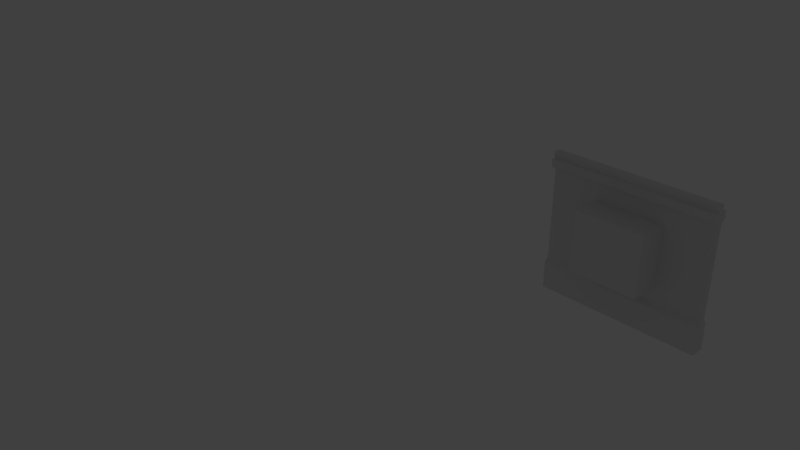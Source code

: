 # Source: terreno-Level03.blend  (saved by Blender 2.79.0; exported with 4.5.12 LTS)
import bpy
from mathutils import Matrix  # noqa: F401  (used for matrix-valued properties, if any)

bpy.ops.wm.read_factory_settings(use_empty=True)
scene = bpy.context.scene
scene.name = 'Scene'

# ---- collections
col_collection_1 = bpy.data.collections.new('Collection 1'); scene.collection.children.link(col_collection_1)
col_collection_1.hide_render = True
col_collection_1.hide_viewport = True
col_collection_2 = bpy.data.collections.new('Collection 2'); scene.collection.children.link(col_collection_2)

# ---- materials (node trees are filled in below, after node groups)
mat_material = bpy.data.materials.new('Material')
mat_material.alpha_threshold = 0.0
mat_material.use_transparent_shadow = False
mat_material.roughness = 0.5
mat_material.line_color = (0.0, 0.0, 0.0, 1.0)

# ---- material node trees

# ---- world
world_world = bpy.data.worlds.new('World'); scene.world = world_world
world_world.color = (0.05088, 0.05088, 0.05088)
world_world.use_sun_shadow = False
world_world.sun_shadow_jitter_overblur = 0.0
world_world.cycles.sampling_method = 'MANUAL'

# ---- cameras
cam_camera = bpy.data.cameras.new('Camera')
cam_camera.clip_end = 100.0
cam_camera.lens = 35.0
cam_camera.sensor_width = 32.0
cam_camera.sensor_height = 18.0
cam_camera.ortho_scale = 7.314
cam_camera.dof.focus_distance = 0.0
cam_camera.dof.aperture_fstop = 128.0

# ---- lights
light_lamp = bpy.data.lights.new('Lamp', 'POINT')
light_lamp.transmission_factor = 0.0
light_lamp.cutoff_distance = 30.0
light_lamp.energy = 100.0
light_lamp.shadow_buffer_clip_start = 1.001
light_lamp.shadow_soft_size = 0.1
light_lamp.shadow_maximum_resolution = 0.006
light_lamp.use_absolute_resolution = True

# ---- meshes
me_cube_056 = bpy.data.meshes.new('Cube.056')
me_cube_056.from_pydata([(-1.0, -1.0, -1.0), (-1.0, -1.0, 1.0), (-1.0, 1.0, -1.0), (-1.0, 1.0, 1.0), (1.0, -1.0, -1.0), (1.0, -1.0, 1.0), (1.0, 1.0, -1.0), (1.0, 1.0, 1.0)], [], [(0, 1, 3, 2), (2, 3, 7, 6), (6, 7, 5, 4), (4, 5, 1, 0), (7, 3, 1, 5)])
me_cube_056.use_remesh_preserve_volume = False
me_cube_056.use_remesh_preserve_attributes = False
me_cube_056.use_mirror_vertex_groups = False
me_cube_056.update()
me_cube_055 = bpy.data.meshes.new('Cube.055')
me_cube_055.from_pydata([(-1.0, -1.0, -1.0), (-0.9752, -1.003, 1.612), (-1.0, 1.0, -1.0), (-1.0, 1.0, 1.0), (1.0, -1.0, -1.0), (1.0, -1.0, 1.0), (1.0, 1.0, -1.0), (0.9937, 0.9843, 0.3875)], [], [(0, 1, 3, 2), (2, 3, 7, 6), (6, 7, 5, 4), (4, 5, 1, 0), (7, 3, 1, 5)])
me_cube_055.use_remesh_preserve_volume = False
me_cube_055.use_remesh_preserve_attributes = False
me_cube_055.use_mirror_vertex_groups = False
me_cube_055.update()
me_cube_054 = bpy.data.meshes.new('Cube.054')
me_cube_054.from_pydata([(1.0, 1.0, -1.0), (1.0, -1.0, -1.0), (-1.0, -1.0, -1.0), (-1.0, 1.0, -1.0), (1.0, 1.0, 1.0), (1.0, -1.0, 1.0), (-1.0, -1.0, 1.0), (-1.0, 1.0, 1.0)], [], [(0, 1, 2, 3), (4, 7, 6, 5), (0, 4, 5, 1), (1, 5, 6, 2), (2, 6, 7, 3), (4, 0, 3, 7)])
me_cube_054.materials.append(mat_material)
me_cube_054.use_remesh_preserve_volume = False
me_cube_054.use_remesh_preserve_attributes = False
me_cube_054.use_mirror_vertex_groups = False
me_cube_054.update()
me_cube_051 = bpy.data.meshes.new('Cube.051')
me_cube_051.from_pydata([(-1.0, -1.0, -1.0), (-1.0, -1.0, 1.0), (-1.0, 1.0, -1.0), (-1.0, 1.0, 1.0), (1.0, -1.0, -1.0), (1.0, -1.0, 1.0), (1.0, 1.0, -1.0), (1.0, 1.0, 1.0)], [], [(0, 1, 3, 2), (2, 3, 7, 6), (6, 7, 5, 4), (4, 5, 1, 0), (7, 3, 1, 5)])
me_cube_051.use_remesh_preserve_volume = False
me_cube_051.use_remesh_preserve_attributes = False
me_cube_051.use_mirror_vertex_groups = False
me_cube_051.update()
me_cube_049 = bpy.data.meshes.new('Cube.049')
me_cube_049.from_pydata([(-1.0, -1.0, -1.0), (-1.0, -1.0, 1.0), (-1.0, 1.0, -1.0), (-1.0, 1.0, 1.0), (1.0, -1.0, -1.0), (1.0, -1.0, 1.0), (1.0, 1.0, -1.0), (1.0, 1.0, 1.0)], [], [(0, 1, 3, 2), (2, 3, 7, 6), (6, 7, 5, 4), (4, 5, 1, 0), (7, 3, 1, 5)])
me_cube_049.use_remesh_preserve_volume = False
me_cube_049.use_remesh_preserve_attributes = False
me_cube_049.use_mirror_vertex_groups = False
me_cube_049.update()
me_cube_047 = bpy.data.meshes.new('Cube.047')
me_cube_047.from_pydata([(-1.0, -1.0, -1.0), (-1.0, -1.0, 1.0), (-1.0, 1.0, -1.0), (-1.0, 1.0, 1.0), (1.0, -1.0, -1.0), (1.0, -1.0, 1.0), (1.0, 1.0, -1.0), (1.0, 1.0, 1.0)], [], [(0, 1, 3, 2), (2, 3, 7, 6), (6, 7, 5, 4), (4, 5, 1, 0), (7, 3, 1, 5)])
me_cube_047.use_remesh_preserve_volume = False
me_cube_047.use_remesh_preserve_attributes = False
me_cube_047.use_mirror_vertex_groups = False
me_cube_047.update()
me_cube_045 = bpy.data.meshes.new('Cube.045')
me_cube_045.from_pydata([(-1.0, -1.0, -1.0), (-0.9752, -1.003, 1.612), (-1.0, 1.0, -1.0), (-1.0, 1.0, 1.0), (1.0, -1.0, -1.0), (1.0, -1.0, 1.0), (1.0, 1.0, -1.0), (0.9937, 0.9843, 0.3875)], [], [(0, 1, 3, 2), (2, 3, 7, 6), (6, 7, 5, 4), (4, 5, 1, 0), (7, 3, 1, 5)])
me_cube_045.use_remesh_preserve_volume = False
me_cube_045.use_remesh_preserve_attributes = False
me_cube_045.use_mirror_vertex_groups = False
me_cube_045.update()
me_cube_043 = bpy.data.meshes.new('Cube.043')
me_cube_043.from_pydata([(-1.0, -1.0, -1.0), (-1.0, -1.0, 1.0), (-1.0, 1.0, -1.0), (-1.0, 1.0, 1.0), (1.0, -1.0, -1.0), (1.0, -1.0, 1.0), (1.0, 1.0, -1.0), (1.0, 1.0, 1.0)], [], [(0, 1, 3, 2), (2, 3, 7, 6), (6, 7, 5, 4), (4, 5, 1, 0), (7, 3, 1, 5)])
me_cube_043.use_remesh_preserve_volume = False
me_cube_043.use_remesh_preserve_attributes = False
me_cube_043.use_mirror_vertex_groups = False
me_cube_043.update()
me_cube_041 = bpy.data.meshes.new('Cube.041')
me_cube_041.from_pydata([(-1.0, -1.0, -1.0), (-1.0, -1.0, 1.0), (-1.0, 1.0, -1.0), (-1.0, 1.0, 1.0), (1.0, -1.0, -1.0), (1.0, -1.0, 1.0), (1.0, 1.0, -1.0), (1.0, 1.0, 1.0)], [], [(0, 1, 3, 2), (2, 3, 7, 6), (6, 7, 5, 4), (4, 5, 1, 0), (7, 3, 1, 5)])
me_cube_041.use_remesh_preserve_volume = False
me_cube_041.use_remesh_preserve_attributes = False
me_cube_041.use_mirror_vertex_groups = False
me_cube_041.update()
me_cube_039 = bpy.data.meshes.new('Cube.039')
me_cube_039.from_pydata([(-1.0, -1.0, -1.0), (-1.0, -1.0, 1.0), (-1.0, 1.0, -1.0), (-1.0, 1.0, 1.0), (1.0, -1.0, -1.0), (1.0, -1.0, 1.0), (1.0, 1.0, -1.0), (1.0, 1.0, 1.0)], [], [(0, 1, 3, 2), (2, 3, 7, 6), (6, 7, 5, 4), (4, 5, 1, 0), (7, 3, 1, 5)])
me_cube_039.use_remesh_preserve_volume = False
me_cube_039.use_remesh_preserve_attributes = False
me_cube_039.use_mirror_vertex_groups = False
me_cube_039.update()
me_cube_037 = bpy.data.meshes.new('Cube.037')
me_cube_037.from_pydata([(1.0, 1.0, -1.0), (1.0, -1.0, -1.0), (-1.0, -1.0, -1.0), (-1.0, 1.0, -1.0), (1.0, 1.0, 1.0), (1.0, -1.0, 1.0), (-1.0, -1.0, 1.0), (-1.0, 1.0, 1.0)], [], [(0, 1, 2, 3), (4, 7, 6, 5), (0, 4, 5, 1), (1, 5, 6, 2), (2, 6, 7, 3), (4, 0, 3, 7)])
me_cube_037.materials.append(mat_material)
me_cube_037.use_remesh_preserve_volume = False
me_cube_037.use_remesh_preserve_attributes = False
me_cube_037.use_mirror_vertex_groups = False
me_cube_037.update()
me_cube_036 = bpy.data.meshes.new('Cube.036')
me_cube_036.from_pydata([(1.0, 1.0, -1.0), (1.0, -1.0, -1.0), (-1.0, -1.0, -1.0), (-1.0, 1.0, -1.0), (1.0, 1.0, 1.0), (1.0, -1.0, 1.0), (-1.0, -1.0, 1.0), (-1.0, 1.0, 1.0)], [], [(0, 1, 2, 3), (4, 7, 6, 5), (0, 4, 5, 1), (1, 5, 6, 2), (2, 6, 7, 3), (4, 0, 3, 7)])
me_cube_036.materials.append(mat_material)
me_cube_036.use_remesh_preserve_volume = False
me_cube_036.use_remesh_preserve_attributes = False
me_cube_036.use_mirror_vertex_groups = False
me_cube_036.update()
me_cube_031 = bpy.data.meshes.new('Cube.031')
me_cube_031.from_pydata([(-1.0, -1.0, -1.0), (-1.0, -1.0, 1.0), (-1.0, 1.0, -1.0), (-1.0, 1.0, 1.0), (1.0, -1.0, -1.0), (1.0, -1.0, 1.0), (1.0, 1.0, -1.0), (1.0, 1.0, 1.0)], [], [(0, 1, 3, 2), (2, 3, 7, 6), (6, 7, 5, 4), (4, 5, 1, 0), (7, 3, 1, 5)])
me_cube_031.use_remesh_preserve_volume = False
me_cube_031.use_remesh_preserve_attributes = False
me_cube_031.use_mirror_vertex_groups = False
me_cube_031.update()
me_cube_030 = bpy.data.meshes.new('Cube.030')
me_cube_030.from_pydata([(-1.0, -1.0, -1.0), (-1.0, -1.0, 1.0), (-1.0, 1.0, -1.0), (-1.0, 1.0, 1.0), (1.0, -1.0, -1.0), (1.0, -1.0, 1.0), (1.0, 1.0, -1.0), (1.0, 1.0, 1.0)], [], [(0, 1, 3, 2), (2, 3, 7, 6), (6, 7, 5, 4), (4, 5, 1, 0), (7, 3, 1, 5)])
me_cube_030.use_remesh_preserve_volume = False
me_cube_030.use_remesh_preserve_attributes = False
me_cube_030.use_mirror_vertex_groups = False
me_cube_030.update()
me_cube_028 = bpy.data.meshes.new('Cube.028')
me_cube_028.from_pydata([(-1.0, -1.0, -1.0), (-0.9752, -1.003, 1.612), (-1.0, 1.0, -1.0), (-1.0, 1.0, 1.0), (1.0, -1.0, -1.0), (1.0, -1.0, 1.0), (1.0, 1.0, -1.0), (0.9937, 0.9843, 0.3875)], [], [(0, 1, 3, 2), (2, 3, 7, 6), (6, 7, 5, 4), (4, 5, 1, 0), (7, 3, 1, 5)])
me_cube_028.use_remesh_preserve_volume = False
me_cube_028.use_remesh_preserve_attributes = False
me_cube_028.use_mirror_vertex_groups = False
me_cube_028.update()
me_cube_026 = bpy.data.meshes.new('Cube.026')
me_cube_026.from_pydata([(-1.0, -1.0, -1.0), (-1.0, -1.0, 1.0), (-1.0, 1.0, -1.0), (-1.0, 1.0, 1.0), (1.0, -1.0, -1.0), (1.0, -1.0, 1.0), (1.0, 1.0, -1.0), (1.0, 1.0, 1.0)], [], [(0, 1, 3, 2), (2, 3, 7, 6), (6, 7, 5, 4), (4, 5, 1, 0), (7, 3, 1, 5)])
me_cube_026.use_remesh_preserve_volume = False
me_cube_026.use_remesh_preserve_attributes = False
me_cube_026.use_mirror_vertex_groups = False
me_cube_026.update()
me_cube_024 = bpy.data.meshes.new('Cube.024')
me_cube_024.from_pydata([(-1.0, -1.0, -1.0), (-1.0, -1.0, 1.0), (-1.0, 1.0, -1.0), (-1.0, 1.0, 1.0), (1.0, -1.0, -1.0), (1.0, -1.0, 1.0), (1.0, 1.0, -1.0), (1.0, 1.0, 1.0)], [], [(0, 1, 3, 2), (2, 3, 7, 6), (6, 7, 5, 4), (4, 5, 1, 0), (7, 3, 1, 5)])
me_cube_024.use_remesh_preserve_volume = False
me_cube_024.use_remesh_preserve_attributes = False
me_cube_024.use_mirror_vertex_groups = False
me_cube_024.update()
me_cube_022 = bpy.data.meshes.new('Cube.022')
me_cube_022.from_pydata([(-1.0, -1.0, -1.0), (-1.0, -1.0, 1.0), (-1.0, 1.0, -1.0), (-1.0, 1.0, 1.0), (1.0, -1.0, -1.0), (1.0, -1.0, 1.0), (1.0, 1.0, -1.0), (1.0, 1.0, 1.0)], [], [(0, 1, 3, 2), (2, 3, 7, 6), (6, 7, 5, 4), (4, 5, 1, 0), (7, 3, 1, 5)])
me_cube_022.use_remesh_preserve_volume = False
me_cube_022.use_remesh_preserve_attributes = False
me_cube_022.use_mirror_vertex_groups = False
me_cube_022.update()
me_cube_021 = bpy.data.meshes.new('Cube.021')
me_cube_021.from_pydata([(-1.0, -1.0, -1.0), (-1.0, -1.0, 1.0), (-1.0, 1.0, -1.0), (-1.0, 1.0, 1.0), (1.0, -1.0, -1.0), (1.0, -1.0, 1.0), (1.0, 1.0, -1.0), (1.0, 1.0, 1.0)], [], [(0, 1, 3, 2), (2, 3, 7, 6), (6, 7, 5, 4), (4, 5, 1, 0), (7, 3, 1, 5)])
me_cube_021.use_remesh_preserve_volume = False
me_cube_021.use_remesh_preserve_attributes = False
me_cube_021.use_mirror_vertex_groups = False
me_cube_021.update()
me_cube_020 = bpy.data.meshes.new('Cube.020')
me_cube_020.from_pydata([(-1.0, -1.0, -1.0), (-1.0, -1.0, 1.0), (-1.0, 1.0, -1.0), (-1.0, 1.0, 1.0), (1.0, -1.0, -1.0), (1.0, -1.0, 1.0), (1.0, 1.0, -1.0), (1.0, 1.0, 1.0)], [], [(0, 1, 3, 2), (2, 3, 7, 6), (6, 7, 5, 4), (4, 5, 1, 0), (7, 3, 1, 5)])
me_cube_020.use_remesh_preserve_volume = False
me_cube_020.use_remesh_preserve_attributes = False
me_cube_020.use_mirror_vertex_groups = False
me_cube_020.update()
me_cube_019 = bpy.data.meshes.new('Cube.019')
me_cube_019.from_pydata([(1.0, 0.6915, -1.0), (1.0, -1.0, -2.91), (-1.0, -1.0, -2.91), (-1.0, 0.6915, -1.0), (1.0, 0.6915, 1.0), (1.0, -1.0, 2.894), (-1.0, -1.0, 2.894), (-1.0, 0.6915, 1.0), (1.0, 0.7286, -3.243), (-1.0, 0.7286, -3.243), (1.0, 0.7286, 3.243), (-1.0, 0.7286, 3.243), (0.9608, 0.8375, -4.265), (-1.039, 0.8375, -4.265), (0.9608, 0.8375, 2.221), (-1.039, 0.8375, 2.221), (0.9608, 0.8375, -2.467), (-1.039, 0.8375, -2.467), (0.9608, 0.8375, 0.4229), (-1.039, 0.8375, 0.4229), (0.9441, 0.9249, -2.415), (-1.056, 0.9249, -2.415), (0.9441, 0.9249, 0.475), (-1.056, 0.9249, 0.475), (1.0, -0.6227, 2.894), (-1.0, -0.6227, 2.894), (-1.0, -0.5599, -1.0), (-1.0, -0.5599, 1.0), (1.0, -0.5599, -1.0), (1.0, -0.5599, 1.0), (1.0, 0.6915, 4.172e-07), (1.0, -1.0, -0.9548), (-1.0, -1.0, 0.01193), (-1.0, 0.6915, 4.172e-07), (1.0, 0.7286, 1.24e-05), (-1.0, 0.7286, -1.144e-05), (0.9608, 0.8375, -1.022), (-1.039, 0.8375, -1.022), (0.9608, 0.8375, -1.022), (-1.039, 0.8375, -1.022), (0.9441, 0.9249, -0.9699), (-1.056, 0.9249, -0.9699), (-1.0, -0.6227, 0.01193), (1.0, -0.6227, -0.9548), (1.0, -0.5599, 1.192e-07), (-1.0, -0.5599, 1.192e-07), (1.0, -0.6629, -2.91), (1.0, -0.6213, -2.869), (1.0, -0.6227, -2.869), (-1.0, -0.6213, -2.869), (-1.0, -0.6629, -2.91), (-1.0, -0.6227, -2.869)], [], [(28, 44, 43, 48, 47), (24, 25, 6, 5), (43, 24, 5, 31), (31, 5, 6, 32), (45, 27, 7, 33), (7, 4, 10, 11), (35, 11, 15, 37), (33, 7, 11, 35), (0, 3, 9, 8), (30, 0, 8, 34), (12, 13, 17, 16), (8, 9, 13, 12), (11, 10, 14, 15), (34, 8, 12, 36), (19, 18, 22, 23), (15, 14, 18, 19), (36, 12, 16, 38), (37, 15, 19, 39), (40, 20, 21, 41), (38, 16, 20, 40), (39, 19, 23, 41), (16, 17, 21, 20), (32, 6, 25, 42), (44, 29, 24, 43), (29, 27, 25, 24), (46, 1, 2, 50), (0, 28, 26, 3), (4, 7, 27, 29), (30, 4, 29, 44), (42, 25, 27, 45), (0, 30, 44, 28), (2, 32, 42, 51, 50), (49, 51, 42, 45, 26), (17, 39, 41, 21), (18, 38, 40, 22), (22, 40, 41, 23), (13, 37, 39, 17), (14, 36, 38, 18), (10, 34, 36, 14), (4, 30, 34, 10), (3, 33, 35, 9), (9, 35, 37, 13), (26, 45, 33, 3), (1, 31, 32, 2), (28, 47, 49, 26), (46, 47, 48), (49, 50, 51), (46, 50, 49, 47), (46, 48, 43, 31, 1)])
me_cube_019.materials.append(mat_material)
me_cube_019.use_remesh_preserve_volume = False
me_cube_019.use_remesh_preserve_attributes = False
me_cube_019.use_mirror_vertex_groups = False
me_cube_019.update()
me_cube_018 = bpy.data.meshes.new('Cube.018')
me_cube_018.from_pydata([(-1.0, -1.0, -0.2392), (-0.6389, -0.6389, 1.0), (-1.0, 1.0, -0.2392), (-0.6389, 0.6389, 1.0), (1.0, -1.0, -0.2392), (0.6389, -0.6389, 1.0), (1.0, 1.0, -0.2392), (0.6389, 0.6389, 1.0), (-0.5359, -0.5359, 1.089), (-0.5359, 0.5359, 1.089), (0.5359, 0.5359, 1.089), (0.5359, -0.5359, 1.089), (-0.3694, -0.3694, 1.546), (-0.3694, 0.3694, 1.546), (0.3694, 0.3694, 1.546), (0.3694, -0.3694, 1.546), (-0.4702, -0.4702, 1.388), (-0.4702, 0.4702, 1.388), (0.4702, 0.4702, 1.388), (0.4702, -0.4702, 1.388), (-0.4305, -0.4305, 1.496), (-0.4305, 0.4305, 1.496), (0.4305, 0.4305, 1.496), (0.4305, -0.4305, 1.496), (-0.3694, -0.3694, 6.594), (-0.3694, 0.3694, 6.594), (0.3694, 0.3694, 6.594), (0.3694, -0.3694, 6.594), (-0.6155, -0.6155, 6.831), (-0.6155, 0.6155, 6.831), (0.6155, 0.6155, 6.831), (0.6155, -0.6155, 6.831), (-0.4649, -0.4649, 7.297), (-0.4649, 0.4649, 7.297), (0.4649, 0.4649, 7.297), (0.4649, -0.4649, 7.297), (-0.9496, -0.9496, 7.474), (-0.9496, 0.9496, 7.474), (0.9496, 0.9496, 7.474), (0.9496, -0.9496, 7.474), (-0.6863, -0.6863, 7.809), (-0.6863, 0.6863, 7.809), (0.6863, 0.6863, 7.809), (0.6863, -0.6863, 7.809), (-0.9496, -0.9496, 7.809), (-0.9496, 0.9496, 7.809), (0.9496, 0.9496, 7.809), (0.9496, -0.9496, 7.809), (-0.5523, -0.5523, 8.135), (-0.5523, 0.5523, 8.135), (0.5523, 0.5523, 8.135), (0.5523, -0.5523, 8.135), (-0.3694, 0.3694, 2.89), (-0.3694, 0.3694, 2.725), (-0.2932, 0.2932, 2.808), (-0.3694, 0.3694, 4.152), (-0.3694, 0.3694, 3.987), (-0.2932, 0.2932, 4.07), (-0.3694, 0.3694, 5.415), (-0.3694, 0.3694, 5.25), (-0.2932, 0.2932, 5.332), (0.3694, 0.3694, 5.25), (0.3694, 0.3694, 5.415), (0.2932, 0.2932, 5.332), (0.3694, 0.3694, 3.987), (0.3694, 0.3694, 4.152), (0.2932, 0.2932, 4.07), (0.3694, 0.3694, 2.725), (0.3694, 0.3694, 2.89), (0.2932, 0.2932, 2.808), (0.3694, -0.3694, 5.25), (0.3694, -0.3694, 5.415), (0.2932, -0.2932, 5.332), (0.3694, -0.3694, 3.987), (0.3694, -0.3694, 4.152), (0.2932, -0.2932, 4.07), (0.3694, -0.3694, 2.725), (0.3694, -0.3694, 2.89), (0.2932, -0.2932, 2.808), (-0.3694, -0.3694, 2.89), (-0.3694, -0.3694, 2.725), (-0.2932, -0.2932, 2.808), (-0.3694, -0.3694, 4.152), (-0.3694, -0.3694, 3.987), (-0.2932, -0.2932, 4.07), (-0.3694, -0.3694, 5.415), (-0.3694, -0.3694, 5.25), (-0.2932, -0.2932, 5.332)], [], [(0, 1, 3, 2), (2, 3, 7, 6), (6, 7, 5, 4), (4, 5, 1, 0), (2, 6, 4, 0), (3, 1, 8, 9), (8, 11, 19, 16), (1, 5, 11, 8), (7, 3, 9, 10), (5, 7, 10, 11), (71, 62, 26, 27), (10, 9, 17, 18), (11, 10, 18, 19), (9, 8, 16, 17), (20, 21, 17, 16), (21, 22, 18, 17), (22, 23, 19, 18), (23, 20, 16, 19), (12, 13, 21, 20), (13, 14, 22, 21), (14, 15, 23, 22), (15, 12, 20, 23), (27, 26, 30, 31), (74, 65, 61, 70), (62, 58, 25, 26), (82, 74, 70, 86), (28, 31, 35, 32), (25, 24, 28, 29), (24, 27, 31, 28), (26, 25, 29, 30), (35, 34, 38, 39), (30, 29, 33, 34), (31, 30, 34, 35), (29, 28, 32, 33), (39, 38, 46, 47), (33, 32, 36, 37), (32, 35, 39, 36), (34, 33, 37, 38), (43, 42, 50, 51), (37, 36, 44, 45), (36, 39, 47, 44), (38, 37, 45, 46), (40, 41, 45, 44), (41, 42, 46, 45), (42, 43, 47, 46), (43, 40, 44, 47), (50, 49, 48, 51), (41, 40, 48, 49), (40, 43, 51, 48), (42, 41, 49, 50), (12, 15, 76, 80), (79, 77, 73, 83), (68, 52, 56, 64), (65, 55, 59, 61), (58, 85, 24, 25), (85, 71, 27, 24), (15, 14, 67, 76), (77, 68, 64, 73), (13, 12, 80, 53), (52, 79, 83, 56), (55, 82, 86, 59), (77, 79, 81, 78), (78, 81, 80, 76), (74, 82, 84, 75), (75, 84, 83, 73), (71, 85, 87, 72), (72, 87, 86, 70), (79, 52, 54, 81), (81, 54, 53, 80), (82, 55, 57, 84), (84, 57, 56, 83), (85, 58, 60, 87), (87, 60, 59, 86), (68, 77, 78, 69), (69, 78, 76, 67), (65, 74, 75, 66), (66, 75, 73, 64), (62, 71, 72, 63), (63, 72, 70, 61), (52, 68, 69, 54), (54, 69, 67, 53), (55, 65, 66, 57), (57, 66, 64, 56), (58, 62, 63, 60), (60, 63, 61, 59), (14, 13, 53, 67)])
me_cube_018.use_remesh_preserve_volume = False
me_cube_018.use_remesh_preserve_attributes = False
me_cube_018.use_mirror_vertex_groups = False
me_cube_018.update()
me_cube_017 = bpy.data.meshes.new('Cube.017')
me_cube_017.from_pydata([(-1.0, -1.0, -0.2392), (-0.6389, -0.6389, 1.0), (-1.0, 1.0, -0.2392), (-0.6389, 0.6389, 1.0), (1.0, -1.0, -0.2392), (0.6389, -0.6389, 1.0), (1.0, 1.0, -0.2392), (0.6389, 0.6389, 1.0), (-0.5359, -0.5359, 1.089), (-0.5359, 0.5359, 1.089), (0.5359, 0.5359, 1.089), (0.5359, -0.5359, 1.089), (-0.3694, -0.3694, 1.546), (-0.3694, 0.3694, 1.546), (0.3694, 0.3694, 1.546), (0.3694, -0.3694, 1.546), (-0.4702, -0.4702, 1.388), (-0.4702, 0.4702, 1.388), (0.4702, 0.4702, 1.388), (0.4702, -0.4702, 1.388), (-0.4305, -0.4305, 1.496), (-0.4305, 0.4305, 1.496), (0.4305, 0.4305, 1.496), (0.4305, -0.4305, 1.496), (-0.3694, -0.3694, 6.594), (-0.3694, 0.3694, 6.594), (0.3694, 0.3694, 6.594), (0.3694, -0.3694, 6.594), (-0.6155, -0.6155, 6.831), (-0.6155, 0.6155, 6.831), (0.6155, 0.6155, 6.831), (0.6155, -0.6155, 6.831), (-0.4649, -0.4649, 7.297), (-0.4649, 0.4649, 7.297), (0.4649, 0.4649, 7.297), (0.4649, -0.4649, 7.297), (-0.9496, -0.9496, 7.474), (-0.9496, 0.9496, 7.474), (0.9496, 0.9496, 7.474), (0.9496, -0.9496, 7.474), (-0.6863, -0.6863, 7.809), (-0.6863, 0.6863, 7.809), (0.6863, 0.6863, 7.809), (0.6863, -0.6863, 7.809), (-0.9496, -0.9496, 7.809), (-0.9496, 0.9496, 7.809), (0.9496, 0.9496, 7.809), (0.9496, -0.9496, 7.809), (-0.5523, -0.5523, 8.135), (-0.5523, 0.5523, 8.135), (0.5523, 0.5523, 8.135), (0.5523, -0.5523, 8.135), (-0.3694, 0.3694, 2.89), (-0.3694, 0.3694, 2.725), (-0.2932, 0.2932, 2.808), (-0.3694, 0.3694, 4.152), (-0.3694, 0.3694, 3.987), (-0.2932, 0.2932, 4.07), (-0.3694, 0.3694, 5.415), (-0.3694, 0.3694, 5.25), (-0.2932, 0.2932, 5.332), (0.3694, 0.3694, 5.25), (0.3694, 0.3694, 5.415), (0.2932, 0.2932, 5.332), (0.3694, 0.3694, 3.987), (0.3694, 0.3694, 4.152), (0.2932, 0.2932, 4.07), (0.3694, 0.3694, 2.725), (0.3694, 0.3694, 2.89), (0.2932, 0.2932, 2.808), (0.3694, -0.3694, 5.25), (0.3694, -0.3694, 5.415), (0.2932, -0.2932, 5.332), (0.3694, -0.3694, 3.987), (0.3694, -0.3694, 4.152), (0.2932, -0.2932, 4.07), (0.3694, -0.3694, 2.725), (0.3694, -0.3694, 2.89), (0.2932, -0.2932, 2.808), (-0.3694, -0.3694, 2.89), (-0.3694, -0.3694, 2.725), (-0.2932, -0.2932, 2.808), (-0.3694, -0.3694, 4.152), (-0.3694, -0.3694, 3.987), (-0.2932, -0.2932, 4.07), (-0.3694, -0.3694, 5.415), (-0.3694, -0.3694, 5.25), (-0.2932, -0.2932, 5.332)], [], [(0, 1, 3, 2), (2, 3, 7, 6), (6, 7, 5, 4), (4, 5, 1, 0), (2, 6, 4, 0), (3, 1, 8, 9), (8, 11, 19, 16), (1, 5, 11, 8), (7, 3, 9, 10), (5, 7, 10, 11), (71, 62, 26, 27), (10, 9, 17, 18), (11, 10, 18, 19), (9, 8, 16, 17), (20, 21, 17, 16), (21, 22, 18, 17), (22, 23, 19, 18), (23, 20, 16, 19), (12, 13, 21, 20), (13, 14, 22, 21), (14, 15, 23, 22), (15, 12, 20, 23), (27, 26, 30, 31), (74, 65, 61, 70), (62, 58, 25, 26), (82, 74, 70, 86), (28, 31, 35, 32), (25, 24, 28, 29), (24, 27, 31, 28), (26, 25, 29, 30), (35, 34, 38, 39), (30, 29, 33, 34), (31, 30, 34, 35), (29, 28, 32, 33), (39, 38, 46, 47), (33, 32, 36, 37), (32, 35, 39, 36), (34, 33, 37, 38), (43, 42, 50, 51), (37, 36, 44, 45), (36, 39, 47, 44), (38, 37, 45, 46), (40, 41, 45, 44), (41, 42, 46, 45), (42, 43, 47, 46), (43, 40, 44, 47), (50, 49, 48, 51), (41, 40, 48, 49), (40, 43, 51, 48), (42, 41, 49, 50), (12, 15, 76, 80), (79, 77, 73, 83), (68, 52, 56, 64), (65, 55, 59, 61), (58, 85, 24, 25), (85, 71, 27, 24), (15, 14, 67, 76), (77, 68, 64, 73), (13, 12, 80, 53), (52, 79, 83, 56), (55, 82, 86, 59), (77, 79, 81, 78), (78, 81, 80, 76), (74, 82, 84, 75), (75, 84, 83, 73), (71, 85, 87, 72), (72, 87, 86, 70), (79, 52, 54, 81), (81, 54, 53, 80), (82, 55, 57, 84), (84, 57, 56, 83), (85, 58, 60, 87), (87, 60, 59, 86), (68, 77, 78, 69), (69, 78, 76, 67), (65, 74, 75, 66), (66, 75, 73, 64), (62, 71, 72, 63), (63, 72, 70, 61), (52, 68, 69, 54), (54, 69, 67, 53), (55, 65, 66, 57), (57, 66, 64, 56), (58, 62, 63, 60), (60, 63, 61, 59), (14, 13, 53, 67)])
me_cube_017.use_remesh_preserve_volume = False
me_cube_017.use_remesh_preserve_attributes = False
me_cube_017.use_mirror_vertex_groups = False
me_cube_017.update()
me_cube_016 = bpy.data.meshes.new('Cube.016')
me_cube_016.from_pydata([(-1.0, -1.0, -1.0), (-1.0, -1.0, 1.0), (-1.0, 1.0, -1.0), (-1.0, 1.0, 1.0), (1.0, -1.0, -1.0), (1.0, -1.0, 1.0), (1.0, 1.0, -1.0), (1.0, 1.0, 1.0)], [], [(0, 1, 3, 2), (2, 3, 7, 6), (6, 7, 5, 4), (4, 5, 1, 0), (7, 3, 1, 5)])
me_cube_016.use_remesh_preserve_volume = False
me_cube_016.use_remesh_preserve_attributes = False
me_cube_016.use_mirror_vertex_groups = False
me_cube_016.update()
me_cube_015 = bpy.data.meshes.new('Cube.015')
me_cube_015.from_pydata([(-1.0, -1.0, -1.0), (-1.0, -1.0, 1.0), (-1.0, 1.0, -1.0), (-1.0, 1.0, 1.0), (1.0, -1.0, -1.0), (1.0, -1.0, 1.0), (1.0, 1.0, -1.0), (1.0, 1.0, 1.0)], [], [(0, 1, 3, 2), (2, 3, 7, 6), (6, 7, 5, 4), (4, 5, 1, 0), (7, 3, 1, 5)])
me_cube_015.use_remesh_preserve_volume = False
me_cube_015.use_remesh_preserve_attributes = False
me_cube_015.use_mirror_vertex_groups = False
me_cube_015.update()
me_cube_014 = bpy.data.meshes.new('Cube.014')
me_cube_014.from_pydata([(-1.0, -1.0, -1.0), (-1.0, -1.0, 1.0), (-1.0, 1.0, -1.0), (-1.0, 1.0, 1.0), (1.0, -1.0, -1.0), (1.0, -1.0, 1.0), (1.0, 1.0, -1.0), (1.0, 1.0, 1.0)], [], [(0, 1, 3, 2), (2, 3, 7, 6), (6, 7, 5, 4), (4, 5, 1, 0), (7, 3, 1, 5)])
me_cube_014.use_remesh_preserve_volume = False
me_cube_014.use_remesh_preserve_attributes = False
me_cube_014.use_mirror_vertex_groups = False
me_cube_014.update()
me_cube_013 = bpy.data.meshes.new('Cube.013')
me_cube_013.from_pydata([(-1.0, -1.0, -1.0), (-1.0, -1.0, 1.0), (-1.0, 1.0, -1.0), (-1.0, 1.0, 1.0), (1.0, -1.0, -1.0), (1.0, -1.0, 1.0), (1.0, 1.0, -1.0), (1.0, 1.0, 1.0), (0.8012, -1.0, 1.0), (0.6108, -1.0, 1.0), (0.5697, -1.0, -1.0), (0.8054, -1.0, -1.0), (0.7019, -0.7064, 1.0)], [], [(0, 1, 3, 2), (2, 3, 7, 6), (6, 7, 5, 4), (4, 5, 8, 11), (7, 3, 1, 9, 12, 8, 5), (10, 9, 1, 0)])
me_cube_013.use_remesh_preserve_volume = False
me_cube_013.use_remesh_preserve_attributes = False
me_cube_013.use_mirror_vertex_groups = False
me_cube_013.update()
me_cube_012 = bpy.data.meshes.new('Cube.012')
me_cube_012.from_pydata([(-1.0, -1.0, -1.0), (-1.0, -1.0, 1.0), (-1.0, 1.0, -1.0), (-1.0, 1.0, 1.0), (1.0, -1.0, -1.0), (1.0, -1.0, 1.0), (1.0, 1.0, -1.0), (1.0, 1.0, 1.0)], [], [(0, 1, 3, 2), (2, 3, 7, 6), (6, 7, 5, 4), (4, 5, 1, 0), (7, 3, 1, 5)])
me_cube_012.use_remesh_preserve_volume = False
me_cube_012.use_remesh_preserve_attributes = False
me_cube_012.use_mirror_vertex_groups = False
me_cube_012.update()
me_cube_011 = bpy.data.meshes.new('Cube.011')
me_cube_011.from_pydata([(-1.0, -1.0, -1.0), (-1.0, -1.0, 1.0), (-1.0, 1.0, -1.0), (-0.9894, 1.0, 0.7251), (1.0, -1.0, -1.0), (1.0, -1.0, 1.0), (1.0, 1.0, -1.0), (0.985, 0.9708, 0.4502), (-1.0, -0.2665, 1.0), (-0.9799, 0.2176, 1.183), (-0.7694, -0.06383, 1.0), (-1.0, 0.2022, -0.08252), (-1.0, -0.2425, -0.1799)], [], [(0, 1, 8, 12, 11, 9, 3, 2), (2, 3, 7, 6), (6, 7, 5, 4), (4, 5, 1, 0), (7, 3, 9, 10, 8, 1, 5)])
me_cube_011.use_remesh_preserve_volume = False
me_cube_011.use_remesh_preserve_attributes = False
me_cube_011.use_mirror_vertex_groups = False
me_cube_011.update()
me_cube_010 = bpy.data.meshes.new('Cube.010')
me_cube_010.from_pydata([(-1.0, -1.0, -1.0), (-1.0, -1.0, 1.0), (-1.0, 1.0, -1.0), (-1.0, 1.0, 1.0), (1.0, -1.0, -1.0), (1.0, -1.0, 1.0), (1.0, 1.0, -1.0), (1.0, 1.0, 1.0)], [], [(0, 1, 3, 2), (2, 3, 7, 6), (6, 7, 5, 4), (4, 5, 1, 0), (7, 3, 1, 5)])
me_cube_010.use_remesh_preserve_volume = False
me_cube_010.use_remesh_preserve_attributes = False
me_cube_010.use_mirror_vertex_groups = False
me_cube_010.update()
me_cube_009 = bpy.data.meshes.new('Cube.009')
me_cube_009.from_pydata([(-1.0, -1.0, -1.0), (-1.0, -1.0, 1.0), (-1.0, 1.0, -1.0), (-1.0, 1.0, 1.0), (1.0, -1.0, -1.0), (1.0, -1.0, 1.0), (1.0, 1.0, -1.0), (1.0, 1.0, 1.0)], [], [(0, 1, 3, 2), (2, 3, 7, 6), (6, 7, 5, 4), (4, 5, 1, 0), (7, 3, 1, 5)])
me_cube_009.use_remesh_preserve_volume = False
me_cube_009.use_remesh_preserve_attributes = False
me_cube_009.use_mirror_vertex_groups = False
me_cube_009.update()
me_cube_008 = bpy.data.meshes.new('Cube.008')
me_cube_008.from_pydata([(-1.0, -1.0, -1.0), (-0.9752, -1.003, 1.612), (-1.0, 1.0, -1.0), (-1.0, 1.0, 1.0), (1.0, -1.0, -1.0), (1.0, -1.0, 1.0), (1.0, 1.0, -1.0), (0.9937, 0.9843, 0.3875)], [], [(0, 1, 3, 2), (2, 3, 7, 6), (6, 7, 5, 4), (4, 5, 1, 0), (7, 3, 1, 5)])
me_cube_008.use_remesh_preserve_volume = False
me_cube_008.use_remesh_preserve_attributes = False
me_cube_008.use_mirror_vertex_groups = False
me_cube_008.update()
me_cube_007 = bpy.data.meshes.new('Cube.007')
me_cube_007.from_pydata([(-1.0, -1.0, -1.0), (-1.0, -1.0, 1.0), (-1.0, 1.0, -1.0), (-1.0, 1.0, 1.0), (1.0, -1.0, -1.0), (1.0, -1.0, 1.0), (1.0, 1.0, -1.0), (1.0, 1.0, 1.0)], [], [(0, 1, 3, 2), (2, 3, 7, 6), (6, 7, 5, 4), (4, 5, 1, 0), (7, 3, 1, 5)])
me_cube_007.use_remesh_preserve_volume = False
me_cube_007.use_remesh_preserve_attributes = False
me_cube_007.use_mirror_vertex_groups = False
me_cube_007.update()
me_cube_006 = bpy.data.meshes.new('Cube.006')
me_cube_006.from_pydata([(-1.0, -1.0, -1.0), (-1.0, -1.0, 1.0), (-1.0, 1.0, -1.0), (-1.0, 1.0, 1.0), (1.0, -1.0, -1.0), (1.0, -1.0, 1.0), (1.0, 1.0, -1.0), (1.0, 1.0, 1.0)], [], [(0, 1, 3, 2), (2, 3, 7, 6), (6, 7, 5, 4), (4, 5, 1, 0), (7, 3, 1, 5)])
me_cube_006.use_remesh_preserve_volume = False
me_cube_006.use_remesh_preserve_attributes = False
me_cube_006.use_mirror_vertex_groups = False
me_cube_006.update()
me_cube_005 = bpy.data.meshes.new('Cube.005')
me_cube_005.from_pydata([(-1.0, -1.0, -1.0), (-1.0, -1.0, 1.0), (-1.0, 1.0, -1.0), (-1.0, 1.0, 1.0), (1.0, -1.0, -1.0), (1.0, -1.0, 1.0), (1.0, 1.0, -1.0), (1.0, 1.0, 1.0)], [], [(0, 1, 3, 2), (2, 3, 7, 6), (6, 7, 5, 4), (4, 5, 1, 0), (7, 3, 1, 5)])
me_cube_005.use_remesh_preserve_volume = False
me_cube_005.use_remesh_preserve_attributes = False
me_cube_005.use_mirror_vertex_groups = False
me_cube_005.update()
me_cube_004 = bpy.data.meshes.new('Cube.004')
me_cube_004.from_pydata([(-1.0, -1.0, -1.0), (-1.0, -1.0, 1.0), (-1.0, 1.0, -1.0), (-1.0, 1.0, 1.0), (1.0, -1.0, -1.0), (1.0, -1.0, 1.0), (1.0, 1.0, -1.0), (1.0, 1.0, 1.0)], [], [(0, 1, 3, 2), (2, 3, 7, 6), (6, 7, 5, 4), (4, 5, 1, 0), (7, 3, 1, 5)])
me_cube_004.use_remesh_preserve_volume = False
me_cube_004.use_remesh_preserve_attributes = False
me_cube_004.use_mirror_vertex_groups = False
me_cube_004.update()
me_cube_003 = bpy.data.meshes.new('Cube.003')
me_cube_003.from_pydata([(-1.0, 1.0, -1.0), (-1.0, 1.0, 1.0), (1.0, -1.0, -1.0), (1.0, -1.0, 1.0), (1.0, 1.0, -1.0), (1.0, 1.0, 1.0), (-1.0, -0.8276, 1.0), (-0.9126, -1.0, 1.0), (-1.0, -0.7081, -1.0), (-0.8856, -1.0, -1.0), (-0.8792, -0.7838, 1.0)], [], [(0, 1, 5, 4), (4, 5, 3, 2), (2, 3, 7, 9), (5, 1, 6, 10, 7, 3), (8, 6, 1, 0)])
me_cube_003.use_remesh_preserve_volume = False
me_cube_003.use_remesh_preserve_attributes = False
me_cube_003.use_mirror_vertex_groups = False
me_cube_003.update()
me_cube_002 = bpy.data.meshes.new('Cube.002')
me_cube_002.from_pydata([(-1.0, -1.0, -1.0), (-1.0, -1.0, 1.0), (-1.0, 1.0, -1.0), (-1.0, 1.0, 1.0), (1.0, -1.0, -1.0), (1.0, -1.0, 1.0), (1.0, 1.0, -1.0), (1.0, 1.0, 1.0)], [], [(0, 1, 3, 2), (2, 3, 7, 6), (6, 7, 5, 4), (4, 5, 1, 0), (7, 3, 1, 5)])
me_cube_002.use_remesh_preserve_volume = False
me_cube_002.use_remesh_preserve_attributes = False
me_cube_002.use_mirror_vertex_groups = False
me_cube_002.update()
me_cube_001 = bpy.data.meshes.new('Cube.001')
me_cube_001.from_pydata([(-1.0, -1.0, -1.0), (-1.0, -1.0, 1.0), (-1.0, 1.0, -1.0), (-1.0, 1.0, 1.0), (1.0, -1.0, -1.0), (1.0, -1.0, 1.0), (1.0, 1.0, -1.0), (1.0, 1.0, 1.0), (-1.0, 0.2707, 1.0), (-1.0, 0.5662, 1.0), (-1.0, 0.5437, -1.0), (-1.0, 0.2535, -1.0), (-0.7947, 0.3419, 1.0)], [], [(0, 1, 8, 11), (2, 3, 7, 6), (6, 7, 5, 4), (4, 5, 1, 0), (7, 3, 9, 12, 8, 1, 5), (10, 9, 3, 2)])
me_cube_001.use_remesh_preserve_volume = False
me_cube_001.use_remesh_preserve_attributes = False
me_cube_001.use_mirror_vertex_groups = False
me_cube_001.update()
me_cube = bpy.data.meshes.new('Cube')
me_cube.from_pydata([(1.0, 1.0, -1.0), (1.0, -1.0, -1.0), (-1.0, -1.0, -1.0), (-1.0, 1.0, -1.0), (1.0, 1.0, 1.0), (1.0, -1.0, 1.0), (-1.0, -1.0, 1.0), (-1.0, 1.0, 1.0)], [], [(0, 1, 2, 3), (4, 7, 6, 5), (0, 4, 5, 1), (1, 5, 6, 2), (2, 6, 7, 3), (4, 0, 3, 7)])
me_cube.materials.append(mat_material)
me_cube.use_remesh_preserve_volume = False
me_cube.use_remesh_preserve_attributes = False
me_cube.use_mirror_vertex_groups = False
me_cube.update()
me_cube_060 = bpy.data.meshes.new('Cube.060')
me_cube_060.from_pydata([(-1.0, -1.0, -1.0), (-1.0, -1.0, 1.0), (-1.0, 1.0, -1.0), (-1.0, 1.0, 1.0), (1.26, -1.0, -1.0), (1.26, -1.0, 1.0), (1.26, 1.0, -1.0), (1.26, 1.0, 1.0)], [], [(0, 1, 3, 2), (2, 3, 7, 6), (6, 7, 5, 4), (4, 5, 1, 0), (2, 6, 4, 0), (7, 3, 1, 5)])
me_cube_060.use_remesh_preserve_volume = False
me_cube_060.use_remesh_preserve_attributes = False
me_cube_060.use_mirror_vertex_groups = False
me_cube_060.update()
me_cube_057 = bpy.data.meshes.new('Cube.057')
me_cube_057.from_pydata([(1.0, 0.6915, -1.0), (1.0, -1.0, -2.91), (-1.0, -1.0, -2.91), (-1.0, 0.6915, -1.0), (1.0, 0.6915, 1.0), (1.0, -1.0, 2.894), (-1.0, -1.0, 2.894), (-1.0, 0.6915, 1.0), (1.0, 0.7286, -3.243), (-1.0, 0.7286, -3.243), (1.0, 0.7286, 3.243), (-1.0, 0.7286, 3.243), (0.9947, 0.8438, -4.265), (-1.005, 0.8438, -4.265), (0.9947, 0.8438, 2.221), (-1.005, 0.8438, 2.221), (0.9947, 0.8438, -2.467), (-1.005, 0.8438, -2.467), (0.9947, 0.8438, 0.4229), (-1.005, 0.8438, 0.4229), (1.001, 0.9312, -2.415), (-0.9995, 0.9312, -2.415), (1.001, 0.9312, 0.475), (-0.9995, 0.9312, 0.475), (1.0, -0.6227, 2.894), (-1.0, -0.6227, 2.894), (-1.0, -0.5599, -1.0), (-1.0, -0.5599, 1.0), (1.0, -0.5599, -1.0), (1.0, -0.5599, 1.0), (1.0, 0.6915, 4.172e-07), (1.0, -1.0, -0.9548), (-1.0, -1.0, 0.01193), (-1.0, 0.6915, 4.172e-07), (1.0, 0.7286, 1.24e-05), (-1.0, 0.7286, -1.144e-05), (0.9947, 0.8438, -1.022), (-1.005, 0.8438, -1.022), (0.9947, 0.8438, -1.022), (-1.005, 0.8438, -1.022), (1.001, 0.9312, -0.9699), (-0.9995, 0.9312, -0.9699), (-1.0, -0.6227, 0.01193), (1.0, -0.6227, -0.9548), (1.0, -0.5599, 1.192e-07), (-1.0, -0.5599, 1.192e-07), (1.0, -0.6629, -2.91), (1.0, -0.6213, -2.869), (1.0, -0.6227, -2.869), (-1.0, -0.6213, -2.869), (-1.0, -0.6629, -2.91), (-1.0, -0.6227, -2.869)], [], [(28, 44, 43, 48, 47), (24, 25, 6, 5), (43, 24, 5, 31), (31, 5, 6, 32), (45, 27, 7, 33), (7, 4, 10, 11), (35, 11, 15, 37), (33, 7, 11, 35), (0, 3, 9, 8), (30, 0, 8, 34), (12, 13, 17, 16), (8, 9, 13, 12), (11, 10, 14, 15), (34, 8, 12, 36), (19, 18, 22, 23), (15, 14, 18, 19), (36, 12, 16, 38), (37, 15, 19, 39), (40, 20, 21, 41), (38, 16, 20, 40), (39, 19, 23, 41), (16, 17, 21, 20), (32, 6, 25, 42), (44, 29, 24, 43), (29, 27, 25, 24), (46, 1, 2, 50), (0, 28, 26, 3), (4, 7, 27, 29), (30, 4, 29, 44), (42, 25, 27, 45), (0, 30, 44, 28), (2, 32, 42, 51, 50), (49, 51, 42, 45, 26), (17, 39, 41, 21), (18, 38, 40, 22), (22, 40, 41, 23), (13, 37, 39, 17), (14, 36, 38, 18), (10, 34, 36, 14), (4, 30, 34, 10), (3, 33, 35, 9), (9, 35, 37, 13), (26, 45, 33, 3), (1, 31, 32, 2), (28, 47, 49, 26), (46, 47, 48), (49, 50, 51), (46, 50, 49, 47), (46, 48, 43, 31, 1)])
me_cube_057.materials.append(mat_material)
me_cube_057.use_remesh_preserve_volume = False
me_cube_057.use_remesh_preserve_attributes = False
me_cube_057.use_mirror_vertex_groups = False
me_cube_057.update()

# ---- objects
ob_cube_027 = bpy.data.objects.new('Cube.027', me_cube_056)
ob_cube_025 = bpy.data.objects.new('Cube.025', me_cube_055)
ob_cube_023 = bpy.data.objects.new('Cube.023', me_cube_054)
ob_cube_051 = bpy.data.objects.new('Cube.051', me_cube_051)
ob_cube_049 = bpy.data.objects.new('Cube.049', me_cube_049)
ob_cube_047 = bpy.data.objects.new('Cube.047', me_cube_047)
ob_cube_045 = bpy.data.objects.new('Cube.045', me_cube_045)
ob_cube_043 = bpy.data.objects.new('Cube.043', me_cube_043)
ob_cube_041 = bpy.data.objects.new('Cube.041', me_cube_041)
ob_cube_039 = bpy.data.objects.new('Cube.039', me_cube_039)
ob_cube_037 = bpy.data.objects.new('Cube.037', me_cube_037)
ob_cube_036 = bpy.data.objects.new('Cube.036', me_cube_036)
ob_cube_031 = bpy.data.objects.new('Cube.031', me_cube_031)
ob_cube_030 = bpy.data.objects.new('Cube.030', me_cube_030)
ob_cube_028 = bpy.data.objects.new('Cube.028', me_cube_028)
ob_cube_026 = bpy.data.objects.new('Cube.026', me_cube_026)
ob_cube_024 = bpy.data.objects.new('Cube.024', me_cube_024)
ob_cube_022 = bpy.data.objects.new('Cube.022', me_cube_022)
ob_cube_021 = bpy.data.objects.new('Cube.021', me_cube_021)
ob_cube_020 = bpy.data.objects.new('Cube.020', me_cube_020)
ob_cube_019 = bpy.data.objects.new('Cube.019', me_cube_019)
ob_cube_018 = bpy.data.objects.new('Cube.018', me_cube_018)
ob_cube_017 = bpy.data.objects.new('Cube.017', me_cube_017)
ob_cube_016 = bpy.data.objects.new('Cube.016', me_cube_016)
ob_cube_015 = bpy.data.objects.new('Cube.015', me_cube_015)
ob_cube_014 = bpy.data.objects.new('Cube.014', me_cube_014)
ob_cube_013 = bpy.data.objects.new('Cube.013', me_cube_013)
ob_cube_012 = bpy.data.objects.new('Cube.012', me_cube_012)
ob_cube_011 = bpy.data.objects.new('Cube.011', me_cube_011)
ob_cube_010 = bpy.data.objects.new('Cube.010', me_cube_010)
ob_cube_009 = bpy.data.objects.new('Cube.009', me_cube_009)
ob_cube_008 = bpy.data.objects.new('Cube.008', me_cube_008)
ob_cube_007 = bpy.data.objects.new('Cube.007', me_cube_007)
ob_cube_006 = bpy.data.objects.new('Cube.006', me_cube_006)
ob_cube_005 = bpy.data.objects.new('Cube.005', me_cube_005)
ob_cube_004 = bpy.data.objects.new('Cube.004', me_cube_004)
ob_cube_003 = bpy.data.objects.new('Cube.003', me_cube_003)
ob_cube_002 = bpy.data.objects.new('Cube.002', me_cube_002)
ob_cube_001 = bpy.data.objects.new('Cube.001', me_cube_001)
ob_cube = bpy.data.objects.new('Cube', me_cube)
ob_lamp = bpy.data.objects.new('Lamp', light_lamp)
ob_camera = bpy.data.objects.new('Camera', cam_camera)
ob_cube_032 = bpy.data.objects.new('Cube.032', me_cube_060)
ob_cube_029 = bpy.data.objects.new('Cube.029', me_cube_057)

# ---- transforms, parenting, visibility, modifiers, constraints
ob_cube_027.location = (-0.716, -2.457, 0.03231)
ob_cube_027.rotation_euler = (-0.01142, -0.02454, 0.01405)
ob_cube_027.scale = (0.2122, 0.2122, 0.01922)
ob_cube_027.lineart.crease_threshold = 0.0
ob_cube_025.location = (-0.716, -1.499, 0.03231)
ob_cube_025.scale = (0.2122, 0.2122, 0.01922)
ob_cube_025.lineart.crease_threshold = 0.0
ob_cube_023.location = (0.0, -6.731, 0.0)
ob_cube_023.scale = (1.0, 1.0, 0.02816)
ob_cube_023.lock_rotations_4d = False
ob_cube_023.empty_display_type = 'ARROWS'
ob_cube_023.lineart.crease_threshold = 0.0
ob_cube_051.location = (0.7164, -4.682, 0.03231)
ob_cube_051.rotation_euler = (0.01653, 0.03709, -0.003456)
ob_cube_051.scale = (0.2122, 0.2122, 0.01922)
ob_cube_051.lineart.crease_threshold = 0.0
ob_cube_049.location = (0.2418, -5.165, 0.03231)
ob_cube_049.rotation_euler = (0.0, -0.0, 0.05501)
ob_cube_049.scale = (0.2122, 0.2122, 0.01922)
ob_cube_049.lineart.crease_threshold = 0.0
ob_cube_047.location = (0.723, -3.72, 0.03231)
ob_cube_047.rotation_euler = (0.0, -0.0, -0.005533)
ob_cube_047.scale = (0.2122, 0.2122, 0.01922)
ob_cube_047.lineart.crease_threshold = 0.0
ob_cube_045.location = (-0.1575, -3.822, 0.03231)
ob_cube_045.rotation_euler = (0.0, -0.0, -0.00728)
ob_cube_045.scale = (0.2122, 0.2122, 0.01922)
ob_cube_045.lineart.crease_threshold = 0.0
ob_cube_043.location = (-0.1435, -4.598, 0.03231)
ob_cube_043.rotation_euler = (-0.01142, -0.02454, -0.01518)
ob_cube_043.scale = (0.2122, 0.2122, 0.01922)
ob_cube_043.lineart.crease_threshold = 0.0
ob_cube_041.location = (-0.7164, -5.165, 0.03231)
ob_cube_041.rotation_euler = (0.0112, 0.04609, -0.03682)
ob_cube_041.scale = (0.2122, 0.2122, 0.01922)
ob_cube_041.lineart.crease_threshold = 0.0
ob_cube_039.location = (-0.7164, -4.207, 0.03231)
ob_cube_039.rotation_euler = (0.0, -0.0, 0.02806)
ob_cube_039.scale = (0.2122, 0.2122, 0.01922)
ob_cube_039.lineart.crease_threshold = 0.0
ob_cube_037.location = (0.0, -4.449, 0.0)
ob_cube_037.scale = (1.0, 1.0, 0.02816)
ob_cube_037.lock_rotations_4d = False
ob_cube_037.empty_display_type = 'ARROWS'
ob_cube_037.lineart.crease_threshold = 0.0
ob_cube_036.location = (0.0, -2.224, 0.0)
ob_cube_036.scale = (1.0, 1.0, 0.02816)
ob_cube_036.lock_rotations_4d = False
ob_cube_036.empty_display_type = 'ARROWS'
ob_cube_036.lineart.crease_threshold = 0.0
ob_cube_031.location = (-0.2418, -2.94, 0.03231)
ob_cube_031.rotation_euler = (0.006156, 0.03251, -0.03172)
ob_cube_031.scale = (0.2122, 0.2122, 0.01922)
ob_cube_031.lineart.crease_threshold = 0.0
ob_cube_030.location = (-0.2418, -2.457, 0.03231)
ob_cube_030.rotation_euler = (-0.01142, -0.02454, 0.01405)
ob_cube_030.scale = (0.2122, 0.2122, 0.01922)
ob_cube_030.lineart.crease_threshold = 0.0
ob_cube_028.location = (-0.2418, -1.499, 0.03231)
ob_cube_028.scale = (0.2122, 0.2122, 0.01922)
ob_cube_028.lineart.crease_threshold = 0.0
ob_cube_026.location = (0.2418, -1.982, 0.03231)
ob_cube_026.scale = (0.2122, 0.2122, 0.01922)
ob_cube_026.lineart.crease_threshold = 0.0
ob_cube_024.location = (0.2418, -2.94, 0.03231)
ob_cube_024.rotation_euler = (0.0, -0.0, -0.02003)
ob_cube_024.scale = (0.2122, 0.2122, 0.01922)
ob_cube_024.lineart.crease_threshold = 0.0
ob_cube_022.location = (0.7164, -2.457, 0.03231)
ob_cube_022.rotation_euler = (0.01653, 0.03709, -0.01562)
ob_cube_022.scale = (0.2122, 0.2122, 0.01922)
ob_cube_022.lineart.crease_threshold = 0.0
ob_cube_021.location = (0.7164, -1.982, 0.03231)
ob_cube_021.rotation_euler = (0.0, -0.0, 0.08112)
ob_cube_021.scale = (0.2122, 0.2122, 0.01922)
ob_cube_021.lineart.crease_threshold = 0.0
ob_cube_020.location = (0.7164, -1.499, 0.03231)
ob_cube_020.rotation_euler = (-0.003964, -0.008669, 0.003756)
ob_cube_020.scale = (0.2122, 0.2122, 0.01922)
ob_cube_020.lineart.crease_threshold = 0.0
ob_cube_019.location = (0.0, 1.084, 0.8847)
ob_cube_019.rotation_euler = (1.571, -4.371e-08, 3.142)
ob_cube_019.scale = (1.0, 0.901, 0.02816)
ob_cube_019.lock_rotations_4d = False
ob_cube_019.empty_display_type = 'ARROWS'
ob_cube_019.lineart.crease_threshold = 0.0
ob_cube_018.location = (1.03, 1.074, 0.08074)
ob_cube_018.scale = (0.2637, 0.2637, 0.2223)
ob_cube_018.lineart.crease_threshold = 0.0
ob_cube_017.location = (-1.009, 1.079, 0.08074)
ob_cube_017.scale = (0.2637, 0.2637, 0.2223)
ob_cube_017.lineart.crease_threshold = 0.0
ob_cube_016.location = (0.7164, 0.7254, 0.03231)
ob_cube_016.rotation_euler = (-0.003964, -0.008669, 0.003756)
ob_cube_016.scale = (0.2122, 0.2122, 0.01922)
ob_cube_016.lineart.crease_threshold = 0.0
ob_cube_015.location = (0.7164, 0.2418, 0.03231)
ob_cube_015.rotation_euler = (0.0, -0.0, 0.08112)
ob_cube_015.scale = (0.2122, 0.2122, 0.01922)
ob_cube_015.lineart.crease_threshold = 0.0
ob_cube_014.location = (0.7164, -0.2328, 0.03231)
ob_cube_014.rotation_euler = (0.01653, 0.03709, -0.01562)
ob_cube_014.scale = (0.2122, 0.2122, 0.01922)
ob_cube_014.lineart.crease_threshold = 0.0
ob_cube_013.location = (0.7164, -0.7164, 0.03231)
ob_cube_013.rotation_euler = (0.0, -0.0, 0.04653)
ob_cube_013.scale = (0.2122, 0.2122, 0.01922)
ob_cube_013.lineart.crease_threshold = 0.0
ob_cube_012.location = (0.2418, -0.7164, 0.03231)
ob_cube_012.rotation_euler = (0.0, -0.0, -0.02003)
ob_cube_012.scale = (0.2122, 0.2122, 0.01922)
ob_cube_012.lineart.crease_threshold = 0.0
ob_cube_011.location = (0.2418, -0.2328, 0.03231)
ob_cube_011.scale = (0.2122, 0.2122, 0.01922)
ob_cube_011.lineart.crease_threshold = 0.0
ob_cube_010.location = (0.2418, 0.2418, 0.03231)
ob_cube_010.scale = (0.2122, 0.2122, 0.01922)
ob_cube_010.lineart.crease_threshold = 0.0
ob_cube_009.location = (0.2418, 0.7254, 0.03231)
ob_cube_009.rotation_euler = (-0.006973, -0.0314, 0.03104)
ob_cube_009.scale = (0.2122, 0.2122, 0.01922)
ob_cube_009.lineart.crease_threshold = 0.0
ob_cube_008.location = (-0.2418, 0.7254, 0.03231)
ob_cube_008.scale = (0.2122, 0.2122, 0.01922)
ob_cube_008.lineart.crease_threshold = 0.0
ob_cube_007.location = (-0.2418, 0.2418, 0.03231)
ob_cube_007.rotation_euler = (-0.003001, -0.01952, 0.02944)
ob_cube_007.scale = (0.2122, 0.2122, 0.01922)
ob_cube_007.lineart.crease_threshold = 0.0
ob_cube_006.location = (-0.2418, -0.2328, 0.03231)
ob_cube_006.rotation_euler = (-0.01142, -0.02454, 0.01405)
ob_cube_006.scale = (0.2122, 0.2122, 0.01922)
ob_cube_006.lineart.crease_threshold = 0.0
ob_cube_005.location = (-0.2418, -0.7164, 0.03231)
ob_cube_005.rotation_euler = (0.006156, 0.03251, -0.03172)
ob_cube_005.scale = (0.2122, 0.2122, 0.01922)
ob_cube_005.lineart.crease_threshold = 0.0
ob_cube_004.location = (-0.7164, -0.7164, 0.03231)
ob_cube_004.rotation_euler = (0.0112, 0.04609, -0.03682)
ob_cube_004.scale = (0.2122, 0.2122, 0.01922)
ob_cube_004.lineart.crease_threshold = 0.0
ob_cube_003.location = (-0.7164, -0.2328, 0.03231)
ob_cube_003.rotation_euler = (0.0, -0.0, -0.05856)
ob_cube_003.scale = (0.2122, 0.2122, 0.01922)
ob_cube_003.lineart.crease_threshold = 0.0
ob_cube_002.location = (-0.7164, 0.2418, 0.03231)
ob_cube_002.rotation_euler = (0.0, -0.0, -0.04658)
ob_cube_002.scale = (0.2122, 0.2122, 0.01922)
ob_cube_002.lineart.crease_threshold = 0.0
ob_cube_001.location = (-0.7164, 0.7254, 0.03231)
ob_cube_001.scale = (0.2122, 0.2122, 0.01922)
ob_cube_001.lineart.crease_threshold = 0.0
ob_cube.location = (0.0, 0.0, 0.0)
ob_cube.scale = (1.0, 1.0, 0.02816)
ob_cube.lock_rotations_4d = False
ob_cube.empty_display_type = 'ARROWS'
ob_cube.lineart.crease_threshold = 0.0
ob_lamp.location = (4.076, 1.005, 5.904)
ob_lamp.rotation_euler = (0.6503, 0.05522, 1.866)
ob_lamp.lock_rotations_4d = False
ob_lamp.empty_display_type = 'ARROWS'
ob_lamp.color = (0.0, 0.0, 0.0, 0.0)
ob_lamp.lineart.crease_threshold = 0.0
ob_camera.location = (7.481, -6.508, 5.344)
ob_camera.rotation_euler = (1.109, 0.0, 0.8149)
ob_camera.lock_rotations_4d = False
ob_camera.empty_display_type = 'ARROWS'
ob_camera.color = (0.0, 0.0, 0.0, 0.0)
ob_camera.display_type = 'WIRE'
ob_camera.lineart.crease_threshold = 0.0
ob_cube_032.location = (2.973, 1.056, 0.9264)
ob_cube_032.scale = (0.3748, 0.3748, 0.3748)
ob_cube_032.lineart.crease_threshold = 0.0
ob_cube_029.location = (3.026, 1.084, 0.8847)
ob_cube_029.rotation_euler = (1.571, -4.371e-08, 3.142)
ob_cube_029.scale = (1.0, 0.901, 0.02816)
ob_cube_029.lock_rotations_4d = False
ob_cube_029.empty_display_type = 'ARROWS'
ob_cube_029.lineart.crease_threshold = 0.0

# ---- collection membership
col_collection_1.objects.link(ob_cube_027)
col_collection_1.objects.link(ob_cube_025)
col_collection_1.objects.link(ob_cube_023)
col_collection_1.objects.link(ob_cube_051)
col_collection_1.objects.link(ob_cube_049)
col_collection_1.objects.link(ob_cube_047)
col_collection_1.objects.link(ob_cube_045)
col_collection_1.objects.link(ob_cube_043)
col_collection_1.objects.link(ob_cube_041)
col_collection_1.objects.link(ob_cube_039)
col_collection_1.objects.link(ob_cube_037)
col_collection_1.objects.link(ob_cube_036)
col_collection_1.objects.link(ob_cube_031)
col_collection_1.objects.link(ob_cube_030)
col_collection_1.objects.link(ob_cube_028)
col_collection_1.objects.link(ob_cube_026)
col_collection_1.objects.link(ob_cube_024)
col_collection_1.objects.link(ob_cube_022)
col_collection_1.objects.link(ob_cube_021)
col_collection_1.objects.link(ob_cube_020)
col_collection_1.objects.link(ob_cube_019)
col_collection_1.objects.link(ob_cube_018)
col_collection_1.objects.link(ob_cube_017)
col_collection_1.objects.link(ob_cube_016)
col_collection_1.objects.link(ob_cube_015)
col_collection_1.objects.link(ob_cube_014)
col_collection_1.objects.link(ob_cube_013)
col_collection_1.objects.link(ob_cube_012)
col_collection_1.objects.link(ob_cube_011)
col_collection_1.objects.link(ob_cube_010)
col_collection_1.objects.link(ob_cube_009)
col_collection_1.objects.link(ob_cube_008)
col_collection_1.objects.link(ob_cube_007)
col_collection_1.objects.link(ob_cube_006)
col_collection_1.objects.link(ob_cube_005)
col_collection_1.objects.link(ob_cube_004)
col_collection_1.objects.link(ob_cube_003)
col_collection_1.objects.link(ob_cube_002)
col_collection_1.objects.link(ob_cube_001)
col_collection_1.objects.link(ob_cube)
col_collection_1.objects.link(ob_lamp)
col_collection_1.objects.link(ob_camera)
col_collection_2.objects.link(ob_cube_032)
col_collection_2.objects.link(ob_cube_029)

# ---- scene / render settings (as saved in the file)
scene.camera = ob_camera
scene.frame_start = 1; scene.frame_end = 250; scene.frame_set(1)
scene.render.engine = 'BLENDER_EEVEE_NEXT'
scene.render.resolution_percentage = 50
scene.render.dither_intensity = 0.0
scene.cycles.use_denoising = False
scene.cycles.samples = 128
scene.cycles.sampling_pattern = 'TABULATED_SOBOL'
scene.cycles.use_adaptive_sampling = False
scene.cycles.use_light_tree = False
scene.cycles.blur_glossy = 0.0
scene.cycles.sample_clamp_indirect = 0.0
scene.view_settings.view_transform = 'Standard'
bpy.context.view_layer.update()
